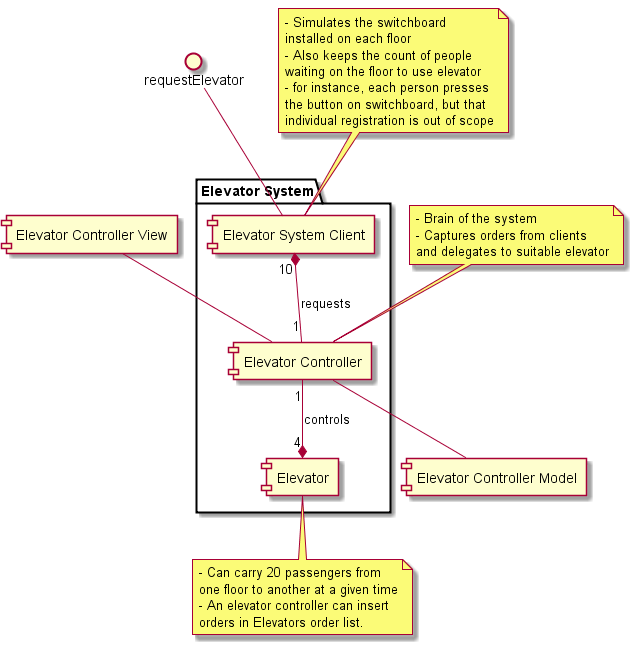

The diagram above was rendered by PlantUML. Its source (embedded in the PNG):
@startuml

package "Elevator System" {
[Elevator System Client] as ECC
[Elevator Controller] as EC
[Elevator] as E

ECC "10" *-- "1" EC : requests
EC "1" --* "4" E : controls
}
requestElevator -- ECC

[Elevator Controller View] as ECV
EC -left- ECV

[Elevator Controller Model] as ECM
EC -right- ECM


note bottom of E
 - Can carry 20 passengers from
 one floor to another at a given time
 - An elevator controller can insert
 orders in Elevators order list.
end note

note top of EC
  - Brain of the system
  - Captures orders from clients
  and delegates to suitable elevator
end note

note top of ECC
  - Simulates the switchboard
  installed on each floor
  - Also keeps the count of people
  waiting on the floor to use elevator
  - for instance, each person presses
  the button on switchboard, but that
  individual registration is out of scope
end note
@enduml